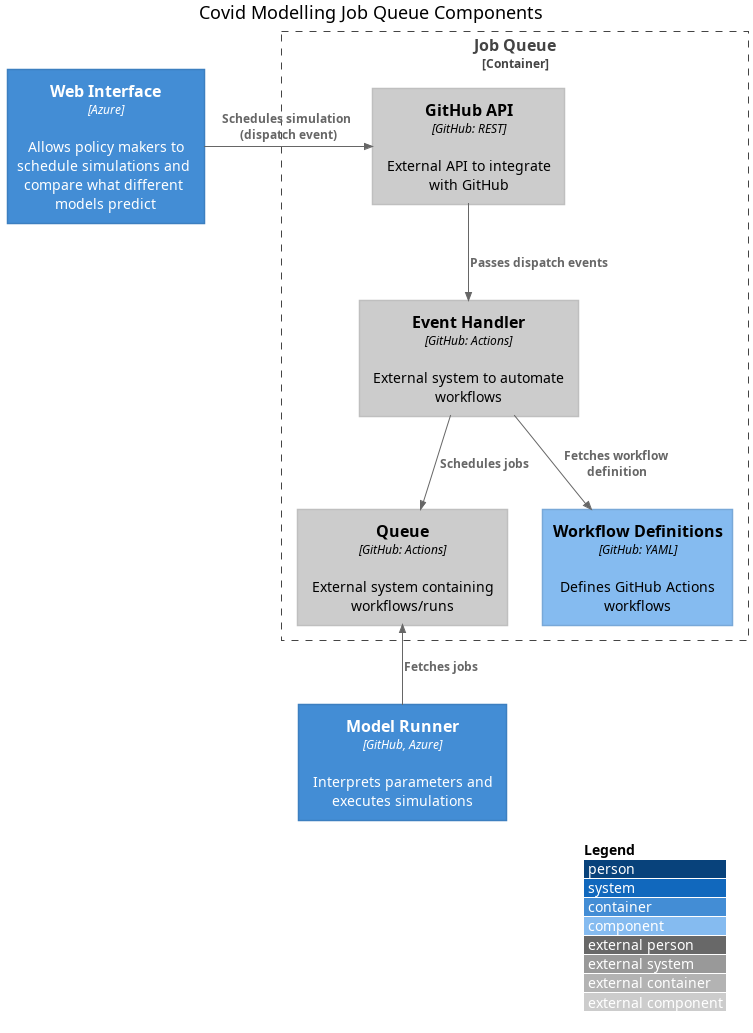

The diagram above was rendered by PlantUML. Its source (embedded in the PNG):
@startuml
!include <c4/C4_Component.puml>

'ref http://plantuml.com/stdlib

LAYOUT_WITH_LEGEND()

title Covid Modelling Job Queue Components

Container(ui, "Web Interface", "Azure", "Allows policy makers to schedule simulations and compare what different models predict")
Container_Boundary(queue, "Job Queue") {
  Component_Ext(api, "GitHub API", "GitHub: REST", "External API to integrate with GitHub")
  Component_Ext(actions, "Event Handler", "GitHub: Actions", "External system to automate workflows")
  Component(workflows, "Workflow Definitions", "GitHub: YAML", "Defines GitHub Actions workflows")
  Component_Ext(job_queue, "Queue", "GitHub: Actions", "External system containing workflows/runs")
}
Container(model_runner, "Model Runner", "GitHub, Azure", "Interprets parameters and executes simulations")

Rel_Right(ui, api, "Schedules simulation (dispatch event)")
Rel(api, actions, "Passes dispatch events")
Rel(actions, workflows, "Fetches workflow definition")
Rel(actions, job_queue, "Schedules jobs")
Rel_Up(model_runner, job_queue, "Fetches jobs")
@enduml